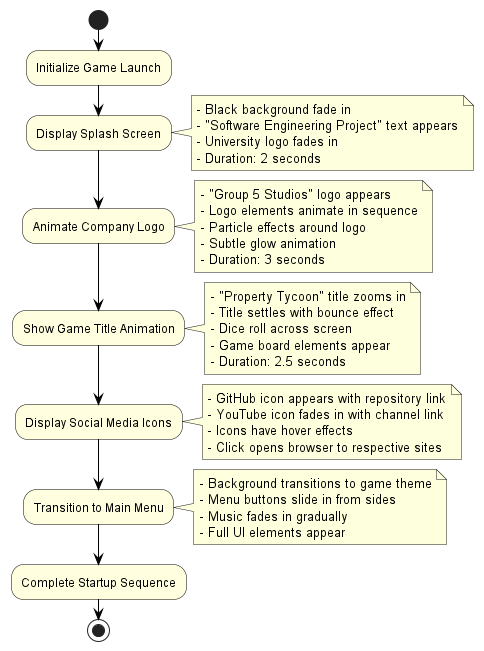

The diagram above was rendered by PlantUML. Its source (embedded in the PNG):
@startuml
skinparam backgroundColor white
skinparam activityBackgroundColor lightYellow
skinparam activityBorderColor black
skinparam arrowColor black

start

:Initialize Game Launch;

:Display Splash Screen;
note right
- Black background fade in
- "Software Engineering Project" text appears
- University logo fades in
- Duration: 2 seconds
end note

:Animate Company Logo;
note right
- "Group 5 Studios" logo appears
- Logo elements animate in sequence
- Particle effects around logo
- Subtle glow animation
- Duration: 3 seconds
end note

:Show Game Title Animation;
note right
- "Property Tycoon" title zooms in
- Title settles with bounce effect
- Dice roll across screen
- Game board elements appear
- Duration: 2.5 seconds
end note

:Display Social Media Icons;
note right
- GitHub icon appears with repository link
- YouTube icon fades in with channel link
- Icons have hover effects
- Click opens browser to respective sites
end note

:Transition to Main Menu;
note right
- Background transitions to game theme
- Menu buttons slide in from sides
- Music fades in gradually
- Full UI elements appear
end note

:Complete Startup Sequence;

stop
@enduml